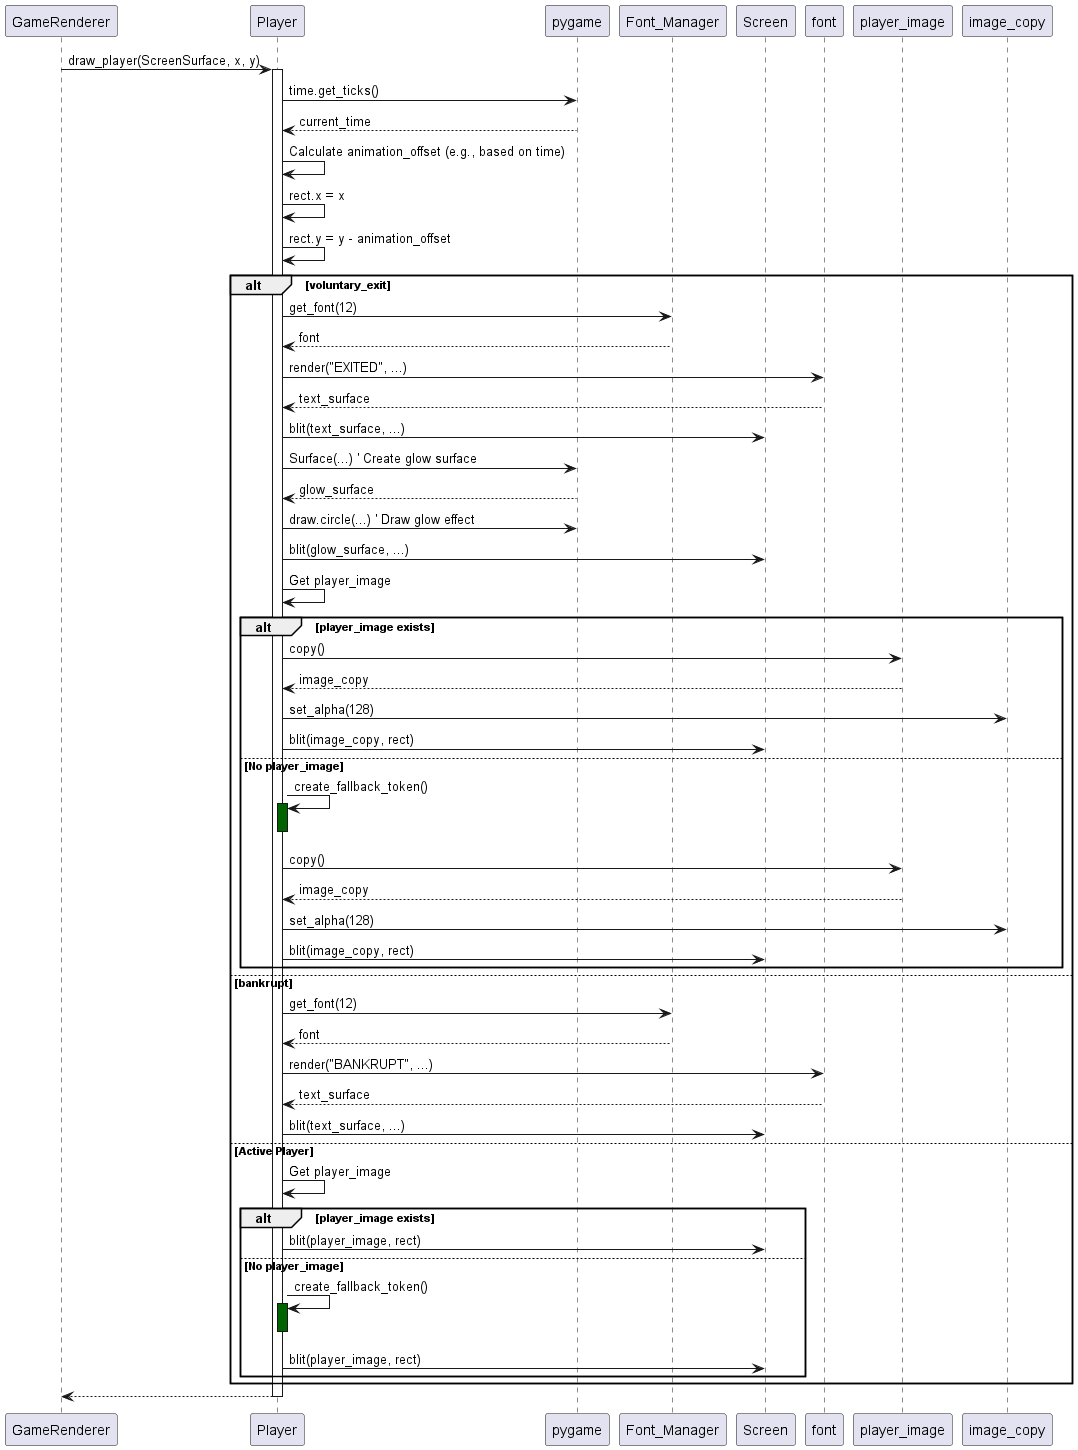

The diagram above was rendered by PlantUML. Its source (embedded in the PNG):
@startuml
participant "GameRenderer" as Renderer
participant "Player" as P
participant "pygame" as Pygame
participant "Font_Manager" as FM
participant "Screen" as ScreenSurface

Renderer -> P : draw_player(ScreenSurface, x, y)
activate P
P -> Pygame : time.get_ticks()
Pygame --> P : current_time
P -> P : Calculate animation_offset (e.g., based on time)
P -> P : rect.x = x
P -> P : rect.y = y - animation_offset

alt voluntary_exit
    P -> FM : get_font(12)
    FM --> P : font
    P -> font : render("EXITED", ...)
    font --> P : text_surface
    P -> ScreenSurface : blit(text_surface, ...)
    P -> Pygame : Surface(...) ' Create glow surface
    Pygame --> P : glow_surface
    P -> Pygame : draw.circle(...) ' Draw glow effect
    P -> ScreenSurface : blit(glow_surface, ...)
    P -> P : Get player_image
    alt player_image exists
        P -> player_image : copy()
        player_image --> P : image_copy
        P -> image_copy : set_alpha(128)
        P -> ScreenSurface : blit(image_copy, rect)
    else No player_image
        P -> P : create_fallback_token()
         activate P #DarkGreen
         ' ... fallback creation ...
         deactivate P #DarkGreen
        P -> player_image : copy()
        player_image --> P : image_copy
        P -> image_copy : set_alpha(128)
        P -> ScreenSurface : blit(image_copy, rect)
    end
else bankrupt
    ' Similar logic as voluntary_exit but with "BANKRUPT" text
    P -> FM : get_font(12)
    FM --> P : font
    P -> font : render("BANKRUPT", ...)
    font --> P : text_surface
    P -> ScreenSurface : blit(text_surface, ...)
    ' ... draw glow ...
    ' ... draw semi-transparent image/fallback ...
else Active Player
    ' ... draw glow ...
    P -> P : Get player_image
    alt player_image exists
        P -> ScreenSurface : blit(player_image, rect)
    else No player_image
        P -> P : create_fallback_token()
         activate P #DarkGreen
         ' ... fallback creation ...
         deactivate P #DarkGreen
        P -> ScreenSurface : blit(player_image, rect)
    end
end
P --> Renderer
deactivate P
@enduml